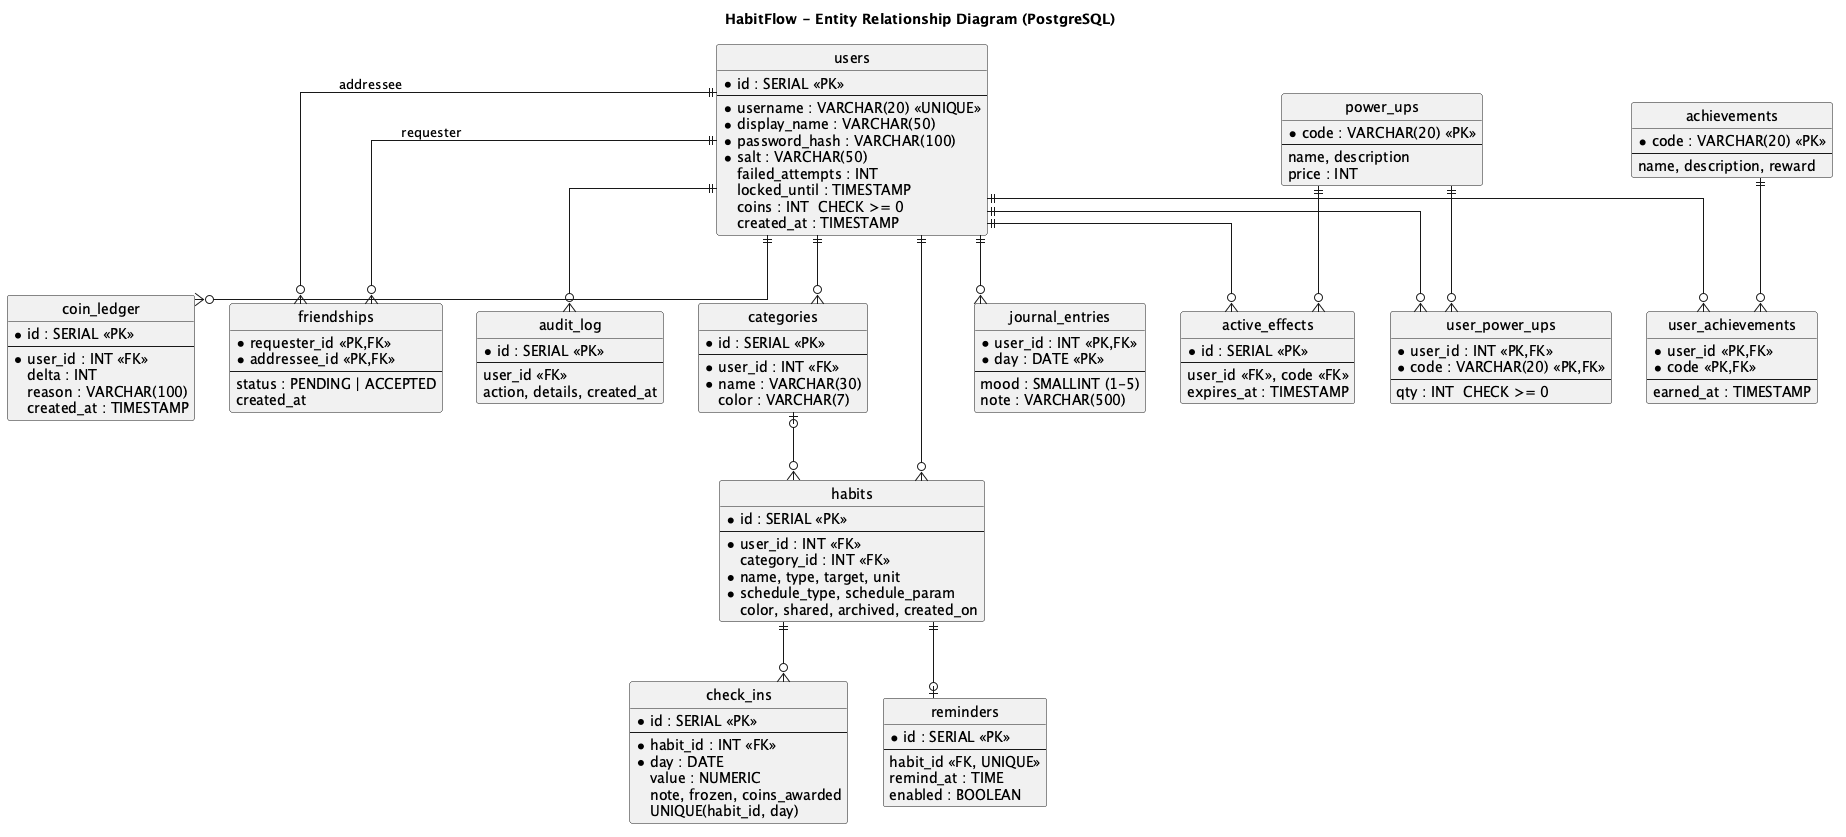

The diagram above was rendered by PlantUML. Its source (embedded in the PNG):
@startuml
skinparam shadowing false
hide circle
skinparam linetype ortho
title HabitFlow - Entity Relationship Diagram (PostgreSQL)
entity users {
  * id : SERIAL <<PK>>
  --
  * username : VARCHAR(20) <<UNIQUE>>
  * display_name : VARCHAR(50)
  * password_hash : VARCHAR(100)
  * salt : VARCHAR(50)
  failed_attempts : INT
  locked_until : TIMESTAMP
  coins : INT  CHECK >= 0
  created_at : TIMESTAMP
}
entity categories {
  * id : SERIAL <<PK>>
  --
  * user_id : INT <<FK>>
  * name : VARCHAR(30)
  color : VARCHAR(7)
}
entity habits {
  * id : SERIAL <<PK>>
  --
  * user_id : INT <<FK>>
  category_id : INT <<FK>>
  * name, type, target, unit
  * schedule_type, schedule_param
  color, shared, archived, created_on
}
entity check_ins {
  * id : SERIAL <<PK>>
  --
  * habit_id : INT <<FK>>
  * day : DATE
  value : NUMERIC
  note, frozen, coins_awarded
  UNIQUE(habit_id, day)
}
entity journal_entries {
  * user_id : INT <<PK,FK>>
  * day : DATE <<PK>>
  --
  mood : SMALLINT (1-5)
  note : VARCHAR(500)
}
entity coin_ledger {
  * id : SERIAL <<PK>>
  --
  * user_id : INT <<FK>>
  delta : INT
  reason : VARCHAR(100)
  created_at : TIMESTAMP
}
entity power_ups {
  * code : VARCHAR(20) <<PK>>
  --
  name, description
  price : INT
}
entity user_power_ups {
  * user_id : INT <<PK,FK>>
  * code : VARCHAR(20) <<PK,FK>>
  --
  qty : INT  CHECK >= 0
}
entity active_effects {
  * id : SERIAL <<PK>>
  --
  user_id <<FK>>, code <<FK>>
  expires_at : TIMESTAMP
}
entity achievements {
  * code : VARCHAR(20) <<PK>>
  --
  name, description, reward
}
entity user_achievements {
  * user_id <<PK,FK>>
  * code <<PK,FK>>
  --
  earned_at : TIMESTAMP
}
entity reminders {
  * id : SERIAL <<PK>>
  --
  habit_id <<FK, UNIQUE>>
  remind_at : TIME
  enabled : BOOLEAN
}
entity friendships {
  * requester_id <<PK,FK>>
  * addressee_id <<PK,FK>>
  --
  status : PENDING | ACCEPTED
  created_at
}
entity audit_log {
  * id : SERIAL <<PK>>
  --
  user_id <<FK>>
  action, details, created_at
}
users ||--o{ categories
users ||--o{ habits
categories |o--o{ habits
habits ||--o{ check_ins
habits ||--o| reminders
users ||--o{ journal_entries
users ||--o{ coin_ledger
users ||--o{ user_power_ups
power_ups ||--o{ user_power_ups
users ||--o{ active_effects
power_ups ||--o{ active_effects
users ||--o{ user_achievements
achievements ||--o{ user_achievements
users ||--o{ friendships : requester
users ||--o{ friendships : addressee
users ||--o{ audit_log
@enduml